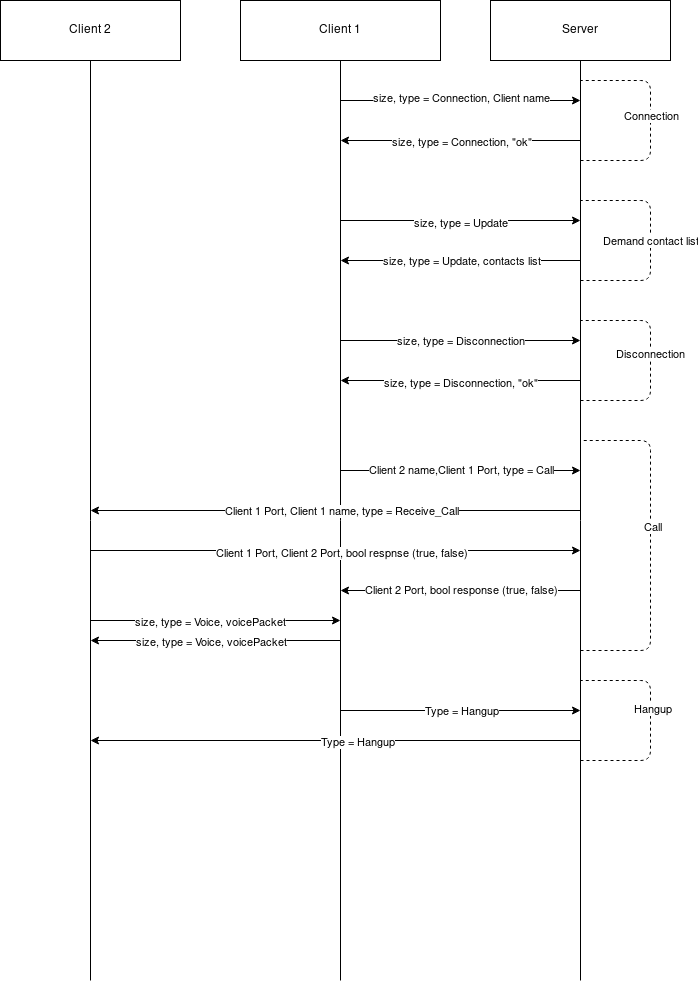

The diagram above was exported from draw.io. Its source (the exported page's mxGraphModel, read from the mxfile embedded in the PNG):
<mxGraphModel dx="1422" dy="722" grid="1" gridSize="10" guides="1" tooltips="1" connect="1" arrows="1" fold="1" page="1" pageScale="1" pageWidth="827" pageHeight="1169" math="0" shadow="0">
  <root>
    <mxCell id="0" />
    <mxCell id="1" parent="0" />
    <mxCell id="oykFyHIy4xiXWdDkB1xf-1" value="&lt;div&gt;Client 2&lt;/div&gt;" style="rounded=0;whiteSpace=wrap;html=1;" vertex="1" parent="1">
      <mxGeometry x="90" y="20" width="180" height="60" as="geometry" />
    </mxCell>
    <mxCell id="oykFyHIy4xiXWdDkB1xf-2" value="Client 1" style="rounded=0;whiteSpace=wrap;html=1;" vertex="1" parent="1">
      <mxGeometry x="330" y="20" width="200" height="60" as="geometry" />
    </mxCell>
    <mxCell id="oykFyHIy4xiXWdDkB1xf-3" value="Server" style="rounded=0;whiteSpace=wrap;html=1;" vertex="1" parent="1">
      <mxGeometry x="580" y="20" width="180" height="60" as="geometry" />
    </mxCell>
    <mxCell id="oykFyHIy4xiXWdDkB1xf-4" value="" style="endArrow=none;html=1;entryX=0.5;entryY=1;entryDx=0;entryDy=0;" edge="1" parent="1" target="oykFyHIy4xiXWdDkB1xf-2">
      <mxGeometry width="50" height="50" relative="1" as="geometry">
        <mxPoint x="430" y="1000" as="sourcePoint" />
        <mxPoint x="330" y="250" as="targetPoint" />
      </mxGeometry>
    </mxCell>
    <mxCell id="oykFyHIy4xiXWdDkB1xf-5" value="" style="endArrow=none;html=1;entryX=0.5;entryY=1;entryDx=0;entryDy=0;" edge="1" parent="1" target="oykFyHIy4xiXWdDkB1xf-1">
      <mxGeometry width="50" height="50" relative="1" as="geometry">
        <mxPoint x="180" y="1000" as="sourcePoint" />
        <mxPoint x="440" y="240" as="targetPoint" />
      </mxGeometry>
    </mxCell>
    <mxCell id="oykFyHIy4xiXWdDkB1xf-6" value="" style="endArrow=none;html=1;entryX=0.5;entryY=1;entryDx=0;entryDy=0;" edge="1" parent="1" target="oykFyHIy4xiXWdDkB1xf-3">
      <mxGeometry width="50" height="50" relative="1" as="geometry">
        <mxPoint x="670" y="1000" as="sourcePoint" />
        <mxPoint x="670" y="120" as="targetPoint" />
      </mxGeometry>
    </mxCell>
    <mxCell id="oykFyHIy4xiXWdDkB1xf-7" value="" style="endArrow=classic;html=1;" edge="1" parent="1">
      <mxGeometry width="50" height="50" relative="1" as="geometry">
        <mxPoint x="430" y="120" as="sourcePoint" />
        <mxPoint x="670" y="120" as="targetPoint" />
      </mxGeometry>
    </mxCell>
    <mxCell id="oykFyHIy4xiXWdDkB1xf-8" value="size, type = Connection, Client name" style="edgeLabel;html=1;align=center;verticalAlign=middle;resizable=0;points=[];" vertex="1" connectable="0" parent="oykFyHIy4xiXWdDkB1xf-7">
      <mxGeometry x="0.0917" y="3" relative="1" as="geometry">
        <mxPoint x="-11" as="offset" />
      </mxGeometry>
    </mxCell>
    <mxCell id="oykFyHIy4xiXWdDkB1xf-9" value="" style="endArrow=classic;html=1;" edge="1" parent="1">
      <mxGeometry width="50" height="50" relative="1" as="geometry">
        <mxPoint x="670" y="160" as="sourcePoint" />
        <mxPoint x="430" y="160" as="targetPoint" />
      </mxGeometry>
    </mxCell>
    <mxCell id="oykFyHIy4xiXWdDkB1xf-10" value="size, type = Connection, &quot;ok&quot;" style="edgeLabel;html=1;align=center;verticalAlign=middle;resizable=0;points=[];" vertex="1" connectable="0" parent="oykFyHIy4xiXWdDkB1xf-9">
      <mxGeometry x="-0.5798" y="1" relative="1" as="geometry">
        <mxPoint x="-69.16999999999999" as="offset" />
      </mxGeometry>
    </mxCell>
    <mxCell id="oykFyHIy4xiXWdDkB1xf-11" value="" style="endArrow=none;dashed=1;html=1;" edge="1" parent="1">
      <mxGeometry width="50" height="50" relative="1" as="geometry">
        <mxPoint x="670" y="180" as="sourcePoint" />
        <mxPoint x="670" y="100" as="targetPoint" />
        <Array as="points">
          <mxPoint x="740" y="180" />
          <mxPoint x="740" y="100" />
        </Array>
      </mxGeometry>
    </mxCell>
    <mxCell id="oykFyHIy4xiXWdDkB1xf-12" value="Connection" style="edgeLabel;html=1;align=center;verticalAlign=middle;resizable=0;points=[];" vertex="1" connectable="0" parent="oykFyHIy4xiXWdDkB1xf-11">
      <mxGeometry x="0.0494" relative="1" as="geometry">
        <mxPoint as="offset" />
      </mxGeometry>
    </mxCell>
    <mxCell id="oykFyHIy4xiXWdDkB1xf-13" value="" style="endArrow=classic;html=1;" edge="1" parent="1">
      <mxGeometry width="50" height="50" relative="1" as="geometry">
        <mxPoint x="430" y="240" as="sourcePoint" />
        <mxPoint x="670" y="240" as="targetPoint" />
      </mxGeometry>
    </mxCell>
    <mxCell id="oykFyHIy4xiXWdDkB1xf-14" value="size, type = Update" style="edgeLabel;html=1;align=center;verticalAlign=middle;resizable=0;points=[];" vertex="1" connectable="0" parent="oykFyHIy4xiXWdDkB1xf-13">
      <mxGeometry x="-0.3056" y="-2" relative="1" as="geometry">
        <mxPoint x="36.67" as="offset" />
      </mxGeometry>
    </mxCell>
    <mxCell id="oykFyHIy4xiXWdDkB1xf-15" value="" style="endArrow=classic;html=1;" edge="1" parent="1">
      <mxGeometry width="50" height="50" relative="1" as="geometry">
        <mxPoint x="670" y="280" as="sourcePoint" />
        <mxPoint x="430" y="280" as="targetPoint" />
      </mxGeometry>
    </mxCell>
    <mxCell id="oykFyHIy4xiXWdDkB1xf-16" value="size, type = Update, contacts list" style="edgeLabel;html=1;align=center;verticalAlign=middle;resizable=0;points=[];" vertex="1" connectable="0" parent="oykFyHIy4xiXWdDkB1xf-15">
      <mxGeometry x="-0.125" y="4" relative="1" as="geometry">
        <mxPoint x="-15" y="-4" as="offset" />
      </mxGeometry>
    </mxCell>
    <mxCell id="oykFyHIy4xiXWdDkB1xf-17" value="" style="endArrow=none;dashed=1;html=1;" edge="1" parent="1">
      <mxGeometry width="50" height="50" relative="1" as="geometry">
        <mxPoint x="670" y="300" as="sourcePoint" />
        <mxPoint x="670" y="220" as="targetPoint" />
        <Array as="points">
          <mxPoint x="740" y="300" />
          <mxPoint x="740" y="220" />
        </Array>
      </mxGeometry>
    </mxCell>
    <mxCell id="oykFyHIy4xiXWdDkB1xf-18" value="Demand contact list" style="edgeLabel;html=1;align=center;verticalAlign=middle;resizable=0;points=[];" vertex="1" connectable="0" parent="oykFyHIy4xiXWdDkB1xf-17">
      <mxGeometry x="-0.3712" y="24" relative="1" as="geometry">
        <mxPoint y="-16" as="offset" />
      </mxGeometry>
    </mxCell>
    <mxCell id="oykFyHIy4xiXWdDkB1xf-19" value="" style="endArrow=classic;html=1;" edge="1" parent="1">
      <mxGeometry width="50" height="50" relative="1" as="geometry">
        <mxPoint x="430" y="360" as="sourcePoint" />
        <mxPoint x="670" y="360" as="targetPoint" />
      </mxGeometry>
    </mxCell>
    <mxCell id="oykFyHIy4xiXWdDkB1xf-20" value="size, type = Disconnection" style="edgeLabel;html=1;align=center;verticalAlign=middle;resizable=0;points=[];" vertex="1" connectable="0" parent="oykFyHIy4xiXWdDkB1xf-19">
      <mxGeometry x="0.1458" relative="1" as="geometry">
        <mxPoint x="-17.5" as="offset" />
      </mxGeometry>
    </mxCell>
    <mxCell id="oykFyHIy4xiXWdDkB1xf-21" value="" style="endArrow=classic;html=1;" edge="1" parent="1">
      <mxGeometry width="50" height="50" relative="1" as="geometry">
        <mxPoint x="670" y="400" as="sourcePoint" />
        <mxPoint x="430" y="400" as="targetPoint" />
      </mxGeometry>
    </mxCell>
    <mxCell id="oykFyHIy4xiXWdDkB1xf-22" value="size, type = Disconnection, &quot;ok&quot;" style="edgeLabel;html=1;align=center;verticalAlign=middle;resizable=0;points=[];" vertex="1" connectable="0" parent="oykFyHIy4xiXWdDkB1xf-21">
      <mxGeometry x="-0.1111" y="2" relative="1" as="geometry">
        <mxPoint x="-13.33" as="offset" />
      </mxGeometry>
    </mxCell>
    <mxCell id="oykFyHIy4xiXWdDkB1xf-23" value="" style="endArrow=none;dashed=1;html=1;" edge="1" parent="1">
      <mxGeometry width="50" height="50" relative="1" as="geometry">
        <mxPoint x="670" y="420" as="sourcePoint" />
        <mxPoint x="670" y="340" as="targetPoint" />
        <Array as="points">
          <mxPoint x="740" y="420" />
          <mxPoint x="740" y="340" />
        </Array>
      </mxGeometry>
    </mxCell>
    <mxCell id="oykFyHIy4xiXWdDkB1xf-24" value="Disconnection" style="edgeLabel;html=1;align=center;verticalAlign=middle;resizable=0;points=[];" vertex="1" connectable="0" parent="oykFyHIy4xiXWdDkB1xf-23">
      <mxGeometry x="0.154" y="1" relative="1" as="geometry">
        <mxPoint y="10.83" as="offset" />
      </mxGeometry>
    </mxCell>
    <mxCell id="oykFyHIy4xiXWdDkB1xf-25" value="" style="endArrow=classic;html=1;" edge="1" parent="1">
      <mxGeometry width="50" height="50" relative="1" as="geometry">
        <mxPoint x="430" y="660" as="sourcePoint" />
        <mxPoint x="180" y="660" as="targetPoint" />
      </mxGeometry>
    </mxCell>
    <mxCell id="oykFyHIy4xiXWdDkB1xf-26" value="size, type = Voice, voicePacket" style="edgeLabel;html=1;align=center;verticalAlign=middle;resizable=0;points=[];" vertex="1" connectable="0" parent="oykFyHIy4xiXWdDkB1xf-25">
      <mxGeometry x="-0.3267" y="1" relative="1" as="geometry">
        <mxPoint x="-45.83" as="offset" />
      </mxGeometry>
    </mxCell>
    <mxCell id="oykFyHIy4xiXWdDkB1xf-27" value="" style="endArrow=classic;html=1;" edge="1" parent="1">
      <mxGeometry width="50" height="50" relative="1" as="geometry">
        <mxPoint x="180" y="640" as="sourcePoint" />
        <mxPoint x="430" y="640" as="targetPoint" />
      </mxGeometry>
    </mxCell>
    <mxCell id="oykFyHIy4xiXWdDkB1xf-28" value="size, type = Voice, voicePacket" style="edgeLabel;html=1;align=center;verticalAlign=middle;resizable=0;points=[];" vertex="1" connectable="0" parent="oykFyHIy4xiXWdDkB1xf-27">
      <mxGeometry x="0.1533" y="-1" relative="1" as="geometry">
        <mxPoint x="-24.17" as="offset" />
      </mxGeometry>
    </mxCell>
    <mxCell id="oykFyHIy4xiXWdDkB1xf-29" value="" style="endArrow=none;dashed=1;html=1;" edge="1" parent="1">
      <mxGeometry width="50" height="50" relative="1" as="geometry">
        <mxPoint x="670" y="670" as="sourcePoint" />
        <mxPoint x="670" y="460" as="targetPoint" />
        <Array as="points">
          <mxPoint x="740" y="670" />
          <mxPoint x="740" y="460" />
        </Array>
      </mxGeometry>
    </mxCell>
    <mxCell id="oykFyHIy4xiXWdDkB1xf-30" value="Call" style="edgeLabel;html=1;align=center;verticalAlign=middle;resizable=0;points=[];" vertex="1" connectable="0" parent="oykFyHIy4xiXWdDkB1xf-29">
      <mxGeometry x="0.1067" y="-1" relative="1" as="geometry">
        <mxPoint as="offset" />
      </mxGeometry>
    </mxCell>
    <mxCell id="oykFyHIy4xiXWdDkB1xf-31" value="" style="endArrow=classic;html=1;" edge="1" parent="1">
      <mxGeometry width="50" height="50" relative="1" as="geometry">
        <mxPoint x="430" y="490" as="sourcePoint" />
        <mxPoint x="670" y="490" as="targetPoint" />
      </mxGeometry>
    </mxCell>
    <mxCell id="oykFyHIy4xiXWdDkB1xf-32" value="Client 2 name,Client 1 Port, type = Call" style="edgeLabel;html=1;align=center;verticalAlign=middle;resizable=0;points=[];" vertex="1" connectable="0" parent="oykFyHIy4xiXWdDkB1xf-31">
      <mxGeometry x="-0.3417" y="1" relative="1" as="geometry">
        <mxPoint x="41.43" as="offset" />
      </mxGeometry>
    </mxCell>
    <mxCell id="oykFyHIy4xiXWdDkB1xf-33" value="" style="endArrow=classic;html=1;" edge="1" parent="1">
      <mxGeometry width="50" height="50" relative="1" as="geometry">
        <mxPoint x="670" y="530" as="sourcePoint" />
        <mxPoint x="180" y="530" as="targetPoint" />
      </mxGeometry>
    </mxCell>
    <mxCell id="oykFyHIy4xiXWdDkB1xf-34" value="Client 1 Port, Client 1 name, type = Receive_Call" style="edgeLabel;html=1;align=center;verticalAlign=middle;resizable=0;points=[];" vertex="1" connectable="0" parent="oykFyHIy4xiXWdDkB1xf-33">
      <mxGeometry x="-0.1744" y="6" relative="1" as="geometry">
        <mxPoint x="-37.14" y="-6" as="offset" />
      </mxGeometry>
    </mxCell>
    <mxCell id="oykFyHIy4xiXWdDkB1xf-35" value="" style="endArrow=classic;html=1;" edge="1" parent="1">
      <mxGeometry width="50" height="50" relative="1" as="geometry">
        <mxPoint x="180" y="570" as="sourcePoint" />
        <mxPoint x="670" y="570" as="targetPoint" />
      </mxGeometry>
    </mxCell>
    <mxCell id="oykFyHIy4xiXWdDkB1xf-36" value="Client 1 Port, Client 2 Port, bool respnse (true, false)" style="edgeLabel;html=1;align=center;verticalAlign=middle;resizable=0;points=[];" vertex="1" connectable="0" parent="oykFyHIy4xiXWdDkB1xf-35">
      <mxGeometry x="-0.6076" y="-2" relative="1" as="geometry">
        <mxPoint x="154.29" as="offset" />
      </mxGeometry>
    </mxCell>
    <mxCell id="oykFyHIy4xiXWdDkB1xf-37" value="" style="endArrow=classic;html=1;" edge="1" parent="1">
      <mxGeometry width="50" height="50" relative="1" as="geometry">
        <mxPoint x="670" y="610" as="sourcePoint" />
        <mxPoint x="430" y="610" as="targetPoint" />
      </mxGeometry>
    </mxCell>
    <mxCell id="oykFyHIy4xiXWdDkB1xf-38" value="Client 2 Port, bool response (true, false)" style="edgeLabel;html=1;align=center;verticalAlign=middle;resizable=0;points=[];" vertex="1" connectable="0" parent="oykFyHIy4xiXWdDkB1xf-37">
      <mxGeometry x="-0.1464" y="-1" relative="1" as="geometry">
        <mxPoint x="-17.14" as="offset" />
      </mxGeometry>
    </mxCell>
    <mxCell id="oykFyHIy4xiXWdDkB1xf-39" value="" style="endArrow=none;dashed=1;html=1;" edge="1" parent="1">
      <mxGeometry width="50" height="50" relative="1" as="geometry">
        <mxPoint x="670" y="780" as="sourcePoint" />
        <mxPoint x="670" y="700" as="targetPoint" />
        <Array as="points">
          <mxPoint x="740" y="780" />
          <mxPoint x="740" y="700" />
        </Array>
      </mxGeometry>
    </mxCell>
    <mxCell id="oykFyHIy4xiXWdDkB1xf-40" value="&lt;div&gt;Hangup&lt;/div&gt;" style="edgeLabel;html=1;align=center;verticalAlign=middle;resizable=0;points=[];" vertex="1" connectable="0" parent="oykFyHIy4xiXWdDkB1xf-39">
      <mxGeometry x="0.1067" y="-1" relative="1" as="geometry">
        <mxPoint as="offset" />
      </mxGeometry>
    </mxCell>
    <mxCell id="oykFyHIy4xiXWdDkB1xf-41" value="" style="endArrow=classic;html=1;" edge="1" parent="1">
      <mxGeometry width="50" height="50" relative="1" as="geometry">
        <mxPoint x="430" y="730" as="sourcePoint" />
        <mxPoint x="670" y="730" as="targetPoint" />
      </mxGeometry>
    </mxCell>
    <mxCell id="oykFyHIy4xiXWdDkB1xf-42" value="Type = Hangup" style="edgeLabel;html=1;align=center;verticalAlign=middle;resizable=0;points=[];" vertex="1" connectable="0" parent="oykFyHIy4xiXWdDkB1xf-41">
      <mxGeometry x="-0.2583" y="3" relative="1" as="geometry">
        <mxPoint x="31" y="3" as="offset" />
      </mxGeometry>
    </mxCell>
    <mxCell id="oykFyHIy4xiXWdDkB1xf-43" value="" style="endArrow=classic;html=1;" edge="1" parent="1">
      <mxGeometry width="50" height="50" relative="1" as="geometry">
        <mxPoint x="670" y="760" as="sourcePoint" />
        <mxPoint x="180" y="760" as="targetPoint" />
      </mxGeometry>
    </mxCell>
    <mxCell id="oykFyHIy4xiXWdDkB1xf-44" value="Type = Hangup" style="edgeLabel;html=1;align=center;verticalAlign=middle;resizable=0;points=[];" vertex="1" connectable="0" parent="oykFyHIy4xiXWdDkB1xf-43">
      <mxGeometry x="0.152" y="1" relative="1" as="geometry">
        <mxPoint x="58" as="offset" />
      </mxGeometry>
    </mxCell>
  </root>
</mxGraphModel>